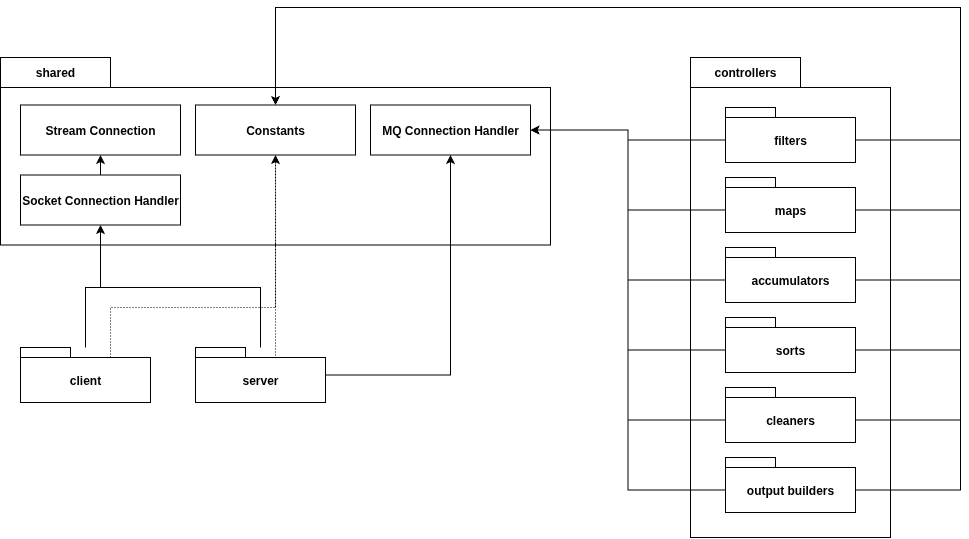

The diagram above was exported from draw.io. Its source (the exported page's mxGraphModel, read from the mxfile embedded in the PNG):
<mxGraphModel dx="1518" dy="883" grid="1" gridSize="10" guides="1" tooltips="1" connect="1" arrows="1" fold="1" page="1" pageScale="1" pageWidth="850" pageHeight="1100" math="0" shadow="0">
  <root>
    <mxCell id="0" />
    <mxCell id="1" parent="0" />
    <mxCell id="sUlIJwQfi3M5ipu3UPBT-1" value="shared" style="shape=folder;fontStyle=1;tabWidth=110;tabHeight=30;tabPosition=left;html=1;boundedLbl=1;labelInHeader=1;container=0;collapsible=0;whiteSpace=wrap;movable=0;resizable=0;rotatable=0;deletable=0;editable=0;locked=1;connectable=0;" parent="1" vertex="1">
      <mxGeometry x="330" y="310" width="550" height="187.5" as="geometry" />
    </mxCell>
    <mxCell id="sUlIJwQfi3M5ipu3UPBT-2" style="edgeStyle=orthogonalEdgeStyle;rounded=0;orthogonalLoop=1;jettySize=auto;html=1;entryX=0.5;entryY=1;entryDx=0;entryDy=0;movable=0;resizable=0;rotatable=0;deletable=0;editable=0;locked=1;connectable=0;" parent="1" source="sUlIJwQfi3M5ipu3UPBT-4" target="sUlIJwQfi3M5ipu3UPBT-31" edge="1">
      <mxGeometry relative="1" as="geometry">
        <Array as="points">
          <mxPoint x="415" y="540" />
          <mxPoint x="430" y="540" />
        </Array>
      </mxGeometry>
    </mxCell>
    <mxCell id="sUlIJwQfi3M5ipu3UPBT-3" style="edgeStyle=orthogonalEdgeStyle;rounded=0;orthogonalLoop=1;jettySize=auto;html=1;exitX=0;exitY=0;exitDx=90;exitDy=10;exitPerimeter=0;entryX=0.5;entryY=1;entryDx=0;entryDy=0;dashed=1;dashPattern=1 2;movable=0;resizable=0;rotatable=0;deletable=0;editable=0;locked=1;connectable=0;" parent="1" source="sUlIJwQfi3M5ipu3UPBT-4" target="sUlIJwQfi3M5ipu3UPBT-32" edge="1">
      <mxGeometry relative="1" as="geometry">
        <Array as="points">
          <mxPoint x="440" y="560" />
          <mxPoint x="605" y="560" />
        </Array>
      </mxGeometry>
    </mxCell>
    <mxCell id="sUlIJwQfi3M5ipu3UPBT-4" value="client" style="shape=folder;fontStyle=1;tabWidth=50;tabHeight=10;tabPosition=left;html=1;boundedLbl=1;whiteSpace=wrap;movable=0;resizable=0;rotatable=0;deletable=0;editable=0;locked=1;connectable=0;" parent="1" vertex="1">
      <mxGeometry x="350" y="600" width="130" height="55" as="geometry" />
    </mxCell>
    <mxCell id="sUlIJwQfi3M5ipu3UPBT-5" style="edgeStyle=orthogonalEdgeStyle;rounded=0;orthogonalLoop=1;jettySize=auto;html=1;entryX=0.5;entryY=1;entryDx=0;entryDy=0;movable=0;resizable=0;rotatable=0;deletable=0;editable=0;locked=1;connectable=0;" parent="1" source="sUlIJwQfi3M5ipu3UPBT-8" target="sUlIJwQfi3M5ipu3UPBT-31" edge="1">
      <mxGeometry relative="1" as="geometry">
        <Array as="points">
          <mxPoint x="590" y="540" />
          <mxPoint x="430" y="540" />
        </Array>
      </mxGeometry>
    </mxCell>
    <mxCell id="sUlIJwQfi3M5ipu3UPBT-6" style="edgeStyle=orthogonalEdgeStyle;rounded=0;orthogonalLoop=1;jettySize=auto;html=1;entryX=0.5;entryY=1;entryDx=0;entryDy=0;movable=0;resizable=0;rotatable=0;deletable=0;editable=0;locked=1;connectable=0;" parent="1" source="sUlIJwQfi3M5ipu3UPBT-8" target="sUlIJwQfi3M5ipu3UPBT-29" edge="1">
      <mxGeometry relative="1" as="geometry" />
    </mxCell>
    <mxCell id="sUlIJwQfi3M5ipu3UPBT-7" style="edgeStyle=orthogonalEdgeStyle;rounded=0;orthogonalLoop=1;jettySize=auto;html=1;exitX=0;exitY=0;exitDx=90;exitDy=10;exitPerimeter=0;dashed=1;dashPattern=1 2;movable=0;resizable=0;rotatable=0;deletable=0;editable=0;locked=1;connectable=0;" parent="1" source="sUlIJwQfi3M5ipu3UPBT-8" target="sUlIJwQfi3M5ipu3UPBT-32" edge="1">
      <mxGeometry relative="1" as="geometry">
        <Array as="points">
          <mxPoint x="605" y="610" />
        </Array>
      </mxGeometry>
    </mxCell>
    <mxCell id="sUlIJwQfi3M5ipu3UPBT-8" value="server" style="shape=folder;fontStyle=1;tabWidth=50;tabHeight=10;tabPosition=left;html=1;boundedLbl=1;whiteSpace=wrap;movable=0;resizable=0;rotatable=0;deletable=0;editable=0;locked=1;connectable=0;" parent="1" vertex="1">
      <mxGeometry x="525" y="600" width="130" height="55" as="geometry" />
    </mxCell>
    <mxCell id="sUlIJwQfi3M5ipu3UPBT-9" value="controllers" style="shape=folder;fontStyle=1;tabWidth=110;tabHeight=30;tabPosition=left;html=1;boundedLbl=1;labelInHeader=1;container=0;collapsible=0;whiteSpace=wrap;movable=0;resizable=0;rotatable=0;deletable=0;editable=0;locked=1;connectable=0;" parent="1" vertex="1">
      <mxGeometry x="1020" y="310" width="200" height="480" as="geometry" />
    </mxCell>
    <mxCell id="sUlIJwQfi3M5ipu3UPBT-10" style="edgeStyle=orthogonalEdgeStyle;rounded=0;orthogonalLoop=1;jettySize=auto;html=1;exitX=0;exitY=0;exitDx=0;exitDy=32.5;exitPerimeter=0;movable=0;resizable=0;rotatable=0;deletable=0;editable=0;locked=1;connectable=0;" parent="1" source="sUlIJwQfi3M5ipu3UPBT-12" target="sUlIJwQfi3M5ipu3UPBT-29" edge="1">
      <mxGeometry relative="1" as="geometry" />
    </mxCell>
    <mxCell id="sUlIJwQfi3M5ipu3UPBT-11" style="edgeStyle=orthogonalEdgeStyle;rounded=0;orthogonalLoop=1;jettySize=auto;html=1;exitX=0;exitY=0;exitDx=130;exitDy=32.5;exitPerimeter=0;entryX=0.5;entryY=0;entryDx=0;entryDy=0;movable=0;resizable=0;rotatable=0;deletable=0;editable=0;locked=1;connectable=0;" parent="1" source="sUlIJwQfi3M5ipu3UPBT-12" target="sUlIJwQfi3M5ipu3UPBT-32" edge="1">
      <mxGeometry relative="1" as="geometry">
        <Array as="points">
          <mxPoint x="1290" y="392" />
          <mxPoint x="1290" y="260" />
          <mxPoint x="605" y="260" />
        </Array>
      </mxGeometry>
    </mxCell>
    <mxCell id="sUlIJwQfi3M5ipu3UPBT-12" value="filters" style="shape=folder;fontStyle=1;tabWidth=50;tabHeight=10;tabPosition=left;html=1;boundedLbl=1;whiteSpace=wrap;movable=0;resizable=0;rotatable=0;deletable=0;editable=0;locked=1;connectable=0;" parent="1" vertex="1">
      <mxGeometry x="1055" y="360" width="130" height="55" as="geometry" />
    </mxCell>
    <mxCell id="sUlIJwQfi3M5ipu3UPBT-13" style="edgeStyle=orthogonalEdgeStyle;rounded=0;orthogonalLoop=1;jettySize=auto;html=1;exitX=0;exitY=0;exitDx=0;exitDy=32.5;exitPerimeter=0;entryX=1;entryY=0.5;entryDx=0;entryDy=0;movable=0;resizable=0;rotatable=0;deletable=0;editable=0;locked=1;connectable=0;" parent="1" source="sUlIJwQfi3M5ipu3UPBT-15" target="sUlIJwQfi3M5ipu3UPBT-29" edge="1">
      <mxGeometry relative="1" as="geometry" />
    </mxCell>
    <mxCell id="sUlIJwQfi3M5ipu3UPBT-14" style="edgeStyle=orthogonalEdgeStyle;rounded=0;orthogonalLoop=1;jettySize=auto;html=1;exitX=0;exitY=0;exitDx=130;exitDy=32.5;exitPerimeter=0;entryX=0.5;entryY=0;entryDx=0;entryDy=0;movable=0;resizable=0;rotatable=0;deletable=0;editable=0;locked=1;connectable=0;" parent="1" source="sUlIJwQfi3M5ipu3UPBT-15" target="sUlIJwQfi3M5ipu3UPBT-32" edge="1">
      <mxGeometry relative="1" as="geometry">
        <Array as="points">
          <mxPoint x="1290" y="462" />
          <mxPoint x="1290" y="260" />
          <mxPoint x="605" y="260" />
        </Array>
      </mxGeometry>
    </mxCell>
    <mxCell id="sUlIJwQfi3M5ipu3UPBT-15" value="maps" style="shape=folder;fontStyle=1;tabWidth=50;tabHeight=10;tabPosition=left;html=1;boundedLbl=1;whiteSpace=wrap;movable=0;resizable=0;rotatable=0;deletable=0;editable=0;locked=1;connectable=0;" parent="1" vertex="1">
      <mxGeometry x="1055" y="430" width="130" height="55" as="geometry" />
    </mxCell>
    <mxCell id="sUlIJwQfi3M5ipu3UPBT-16" style="edgeStyle=orthogonalEdgeStyle;rounded=0;orthogonalLoop=1;jettySize=auto;html=1;exitX=0;exitY=0;exitDx=0;exitDy=32.5;exitPerimeter=0;entryX=1;entryY=0.5;entryDx=0;entryDy=0;movable=0;resizable=0;rotatable=0;deletable=0;editable=0;locked=1;connectable=0;" parent="1" source="sUlIJwQfi3M5ipu3UPBT-18" target="sUlIJwQfi3M5ipu3UPBT-29" edge="1">
      <mxGeometry relative="1" as="geometry" />
    </mxCell>
    <mxCell id="sUlIJwQfi3M5ipu3UPBT-17" style="edgeStyle=orthogonalEdgeStyle;rounded=0;orthogonalLoop=1;jettySize=auto;html=1;exitX=0;exitY=0;exitDx=130;exitDy=32.5;exitPerimeter=0;entryX=0.5;entryY=0;entryDx=0;entryDy=0;movable=0;resizable=0;rotatable=0;deletable=0;editable=0;locked=1;connectable=0;" parent="1" source="sUlIJwQfi3M5ipu3UPBT-18" target="sUlIJwQfi3M5ipu3UPBT-32" edge="1">
      <mxGeometry relative="1" as="geometry">
        <Array as="points">
          <mxPoint x="1290" y="532" />
          <mxPoint x="1290" y="260" />
          <mxPoint x="605" y="260" />
        </Array>
      </mxGeometry>
    </mxCell>
    <mxCell id="sUlIJwQfi3M5ipu3UPBT-18" value="accumulators" style="shape=folder;fontStyle=1;tabWidth=50;tabHeight=10;tabPosition=left;html=1;boundedLbl=1;whiteSpace=wrap;movable=0;resizable=0;rotatable=0;deletable=0;editable=0;locked=1;connectable=0;" parent="1" vertex="1">
      <mxGeometry x="1055" y="500" width="130" height="55" as="geometry" />
    </mxCell>
    <mxCell id="sUlIJwQfi3M5ipu3UPBT-19" style="edgeStyle=orthogonalEdgeStyle;rounded=0;orthogonalLoop=1;jettySize=auto;html=1;exitX=0;exitY=0;exitDx=0;exitDy=32.5;exitPerimeter=0;entryX=1;entryY=0.5;entryDx=0;entryDy=0;movable=0;resizable=0;rotatable=0;deletable=0;editable=0;locked=1;connectable=0;" parent="1" source="sUlIJwQfi3M5ipu3UPBT-21" target="sUlIJwQfi3M5ipu3UPBT-29" edge="1">
      <mxGeometry relative="1" as="geometry" />
    </mxCell>
    <mxCell id="sUlIJwQfi3M5ipu3UPBT-20" style="edgeStyle=orthogonalEdgeStyle;rounded=0;orthogonalLoop=1;jettySize=auto;html=1;exitX=0;exitY=0;exitDx=130;exitDy=32.5;exitPerimeter=0;entryX=0.5;entryY=0;entryDx=0;entryDy=0;movable=0;resizable=0;rotatable=0;deletable=0;editable=0;locked=1;connectable=0;" parent="1" source="sUlIJwQfi3M5ipu3UPBT-21" target="sUlIJwQfi3M5ipu3UPBT-32" edge="1">
      <mxGeometry relative="1" as="geometry">
        <Array as="points">
          <mxPoint x="1290" y="602" />
          <mxPoint x="1290" y="260" />
          <mxPoint x="605" y="260" />
        </Array>
      </mxGeometry>
    </mxCell>
    <mxCell id="sUlIJwQfi3M5ipu3UPBT-21" value="sorts" style="shape=folder;fontStyle=1;tabWidth=50;tabHeight=10;tabPosition=left;html=1;boundedLbl=1;whiteSpace=wrap;movable=0;resizable=0;rotatable=0;deletable=0;editable=0;locked=1;connectable=0;" parent="1" vertex="1">
      <mxGeometry x="1055" y="570" width="130" height="55" as="geometry" />
    </mxCell>
    <mxCell id="sUlIJwQfi3M5ipu3UPBT-22" style="edgeStyle=orthogonalEdgeStyle;rounded=0;orthogonalLoop=1;jettySize=auto;html=1;exitX=0;exitY=0;exitDx=0;exitDy=32.5;exitPerimeter=0;entryX=1;entryY=0.5;entryDx=0;entryDy=0;movable=0;resizable=0;rotatable=0;deletable=0;editable=0;locked=1;connectable=0;" parent="1" source="sUlIJwQfi3M5ipu3UPBT-24" target="sUlIJwQfi3M5ipu3UPBT-29" edge="1">
      <mxGeometry relative="1" as="geometry" />
    </mxCell>
    <mxCell id="sUlIJwQfi3M5ipu3UPBT-23" style="edgeStyle=orthogonalEdgeStyle;rounded=0;orthogonalLoop=1;jettySize=auto;html=1;exitX=0;exitY=0;exitDx=130;exitDy=32.5;exitPerimeter=0;entryX=0.5;entryY=0;entryDx=0;entryDy=0;movable=0;resizable=0;rotatable=0;deletable=0;editable=0;locked=1;connectable=0;" parent="1" source="sUlIJwQfi3M5ipu3UPBT-24" target="sUlIJwQfi3M5ipu3UPBT-32" edge="1">
      <mxGeometry relative="1" as="geometry">
        <Array as="points">
          <mxPoint x="1290" y="672" />
          <mxPoint x="1290" y="260" />
          <mxPoint x="605" y="260" />
        </Array>
      </mxGeometry>
    </mxCell>
    <mxCell id="sUlIJwQfi3M5ipu3UPBT-24" value="cleaners" style="shape=folder;fontStyle=1;tabWidth=50;tabHeight=10;tabPosition=left;html=1;boundedLbl=1;whiteSpace=wrap;movable=0;resizable=0;rotatable=0;deletable=0;editable=0;locked=1;connectable=0;" parent="1" vertex="1">
      <mxGeometry x="1055" y="640" width="130" height="55" as="geometry" />
    </mxCell>
    <mxCell id="sUlIJwQfi3M5ipu3UPBT-25" style="edgeStyle=orthogonalEdgeStyle;rounded=0;orthogonalLoop=1;jettySize=auto;html=1;exitX=0;exitY=0;exitDx=0;exitDy=32.5;exitPerimeter=0;entryX=1;entryY=0.5;entryDx=0;entryDy=0;movable=0;resizable=0;rotatable=0;deletable=0;editable=0;locked=1;connectable=0;" parent="1" source="sUlIJwQfi3M5ipu3UPBT-27" target="sUlIJwQfi3M5ipu3UPBT-29" edge="1">
      <mxGeometry relative="1" as="geometry" />
    </mxCell>
    <mxCell id="sUlIJwQfi3M5ipu3UPBT-26" style="edgeStyle=orthogonalEdgeStyle;rounded=0;orthogonalLoop=1;jettySize=auto;html=1;exitX=0;exitY=0;exitDx=130;exitDy=32.5;exitPerimeter=0;entryX=0.5;entryY=0;entryDx=0;entryDy=0;movable=0;resizable=0;rotatable=0;deletable=0;editable=0;locked=1;connectable=0;" parent="1" source="sUlIJwQfi3M5ipu3UPBT-27" target="sUlIJwQfi3M5ipu3UPBT-32" edge="1">
      <mxGeometry relative="1" as="geometry">
        <Array as="points">
          <mxPoint x="1290" y="742" />
          <mxPoint x="1290" y="260" />
          <mxPoint x="605" y="260" />
        </Array>
      </mxGeometry>
    </mxCell>
    <mxCell id="sUlIJwQfi3M5ipu3UPBT-27" value="output builders" style="shape=folder;fontStyle=1;tabWidth=50;tabHeight=10;tabPosition=left;html=1;boundedLbl=1;whiteSpace=wrap;movable=0;resizable=0;rotatable=0;deletable=0;editable=0;locked=1;connectable=0;" parent="1" vertex="1">
      <mxGeometry x="1055" y="710" width="130" height="55" as="geometry" />
    </mxCell>
    <mxCell id="sUlIJwQfi3M5ipu3UPBT-28" value="" style="html=1;strokeColor=none;resizeWidth=1;resizeHeight=1;fillColor=none;part=1;connectable=0;allowArrows=0;deletable=0;whiteSpace=wrap;movable=0;resizable=0;rotatable=0;editable=0;locked=1;" parent="1" vertex="1">
      <mxGeometry x="330" y="387.5" width="40" height="90" as="geometry">
        <mxPoint y="30" as="offset" />
      </mxGeometry>
    </mxCell>
    <mxCell id="sUlIJwQfi3M5ipu3UPBT-29" value="MQ Connection Handler" style="fontStyle=1;whiteSpace=wrap;html=1;movable=0;resizable=0;rotatable=0;deletable=0;editable=0;locked=1;connectable=0;" parent="1" vertex="1">
      <mxGeometry x="700" y="357.5" width="160" height="50" as="geometry" />
    </mxCell>
    <mxCell id="sUlIJwQfi3M5ipu3UPBT-30" style="edgeStyle=orthogonalEdgeStyle;rounded=0;orthogonalLoop=1;jettySize=auto;html=1;exitX=0.5;exitY=0;exitDx=0;exitDy=0;entryX=0.5;entryY=1;entryDx=0;entryDy=0;movable=0;resizable=0;rotatable=0;deletable=0;editable=0;locked=1;connectable=0;" parent="1" source="sUlIJwQfi3M5ipu3UPBT-31" target="sUlIJwQfi3M5ipu3UPBT-33" edge="1">
      <mxGeometry relative="1" as="geometry" />
    </mxCell>
    <mxCell id="sUlIJwQfi3M5ipu3UPBT-31" value="Socket Connection Handler" style="fontStyle=1;whiteSpace=wrap;html=1;movable=0;resizable=0;rotatable=0;deletable=0;editable=0;locked=1;connectable=0;" parent="1" vertex="1">
      <mxGeometry x="350" y="427.5" width="160" height="50" as="geometry" />
    </mxCell>
    <mxCell id="sUlIJwQfi3M5ipu3UPBT-32" value="Constants" style="fontStyle=1;whiteSpace=wrap;html=1;movable=0;resizable=0;rotatable=0;deletable=0;editable=0;locked=1;connectable=0;" parent="1" vertex="1">
      <mxGeometry x="525" y="357.5" width="160" height="50" as="geometry" />
    </mxCell>
    <mxCell id="sUlIJwQfi3M5ipu3UPBT-33" value="Stream Connection" style="fontStyle=1;whiteSpace=wrap;html=1;movable=0;resizable=0;rotatable=0;deletable=0;editable=0;locked=1;connectable=0;" parent="1" vertex="1">
      <mxGeometry x="350" y="357.5" width="160" height="50" as="geometry" />
    </mxCell>
    <mxCell id="sUlIJwQfi3M5ipu3UPBT-34" style="edgeStyle=orthogonalEdgeStyle;rounded=0;orthogonalLoop=1;jettySize=auto;html=1;exitX=0;exitY=0;exitDx=130;exitDy=32.5;exitPerimeter=0;entryX=0.5;entryY=0;entryDx=0;entryDy=0;movable=0;resizable=0;rotatable=0;deletable=0;editable=0;locked=1;connectable=0;" parent="1" source="sUlIJwQfi3M5ipu3UPBT-24" target="sUlIJwQfi3M5ipu3UPBT-32" edge="1">
      <mxGeometry relative="1" as="geometry">
        <mxPoint x="1185" y="673" as="sourcePoint" />
        <mxPoint x="605" y="358" as="targetPoint" />
        <Array as="points">
          <mxPoint x="1290" y="672" />
          <mxPoint x="1290" y="260" />
          <mxPoint x="605" y="260" />
        </Array>
      </mxGeometry>
    </mxCell>
  </root>
</mxGraphModel>